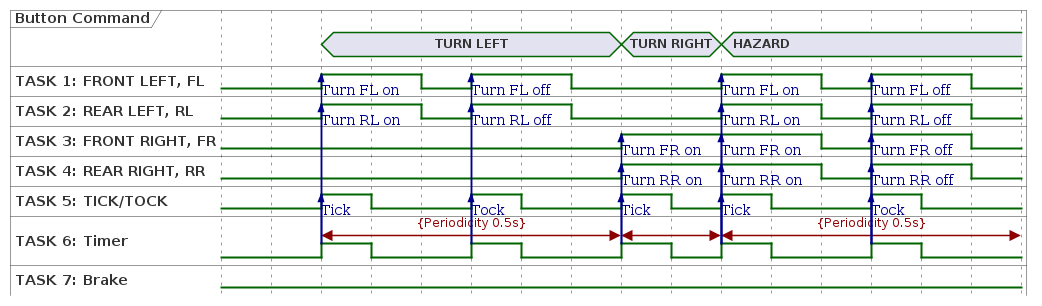

The diagram above was rendered by PlantUML. Its source (embedded in the PNG):
@startuml

concise "Button Command" as button
binary "TASK 1: FRONT LEFT, FL" as t1
binary "TASK 2: REAR LEFT, RL" as t2
binary "TASK 3: FRONT RIGHT, FR" as t3
binary "TASK 4: REAR RIGHT, RR" as t4
binary "TASK 5: TICK/TOCK" as t5
binary "TASK 6: Timer" as t6
binary "TASK 7: Brake" as t7
hide time-axis
@0

@2
t6@2 <-> @8 : {Periodicity 0.5s}
button is "TURN LEFT"
t6 is high
t6 -> t1 : Turn FL on
t1 is high
t6 -> t2 : Turn RL on
t2 is high
t6 -> t5 : Tick
t5 is high

@3
t5 is low
t6 is low
@4
t1 is low
t2 is low

@5
t6 is high
t6 -> t1 : Turn FL off
t1 is high
t6 -> t2 : Turn RL off
t2 is high
t6 -> t5 : Tock
t5 is high

@6
t5 is low
t6 is low
@7
t1 is low
t2 is low

@8
t6@8 <-> @10
button is "TURN RIGHT"
t6 is high
t6 -> t3 : Turn FR on
t3 is high
t6 -> t4 : Turn RR on
t4 is high
t6 -> t5 : Tick
t5 is high

@9
t5 is low
t6 is low
@10
t3 is low
t4 is low
@10
button is "HAZARD"
t6@10 <-> @16 : {Periodicity 0.5s}
t6 is high
t6 -> t5 : Tick
t5 is high
t6 -> t1 : Turn FL on
t1 is high
t6 -> t2 : Turn RL on
t2 is high
t6 -> t3 : Turn FR on
t3 is high
t6 -> t4 : Turn RR on
t4 is high
@11
t5 is low
t6 is low
@12
t1 is low
t2 is low
t3 is low
t4 is low

@13
t6 is high
t6 -> t5 : Tock
t5 is high
t6 -> t1 : Turn FL off
t1 is high
t6 -> t2 : Turn RL off
t2 is high
t6 -> t3 : Turn FR off
t3 is high
t6 -> t4 : Turn RR off
t4 is high

@14
t5 is low
t6 is low
@15
t1 is low
t2 is low
t3 is low
t4 is low
@enduml